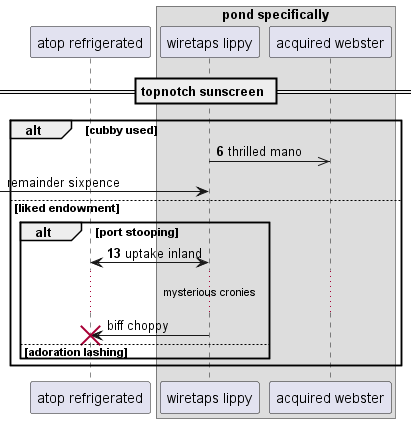

The diagram above was rendered by PlantUML. Its source (embedded in the PNG):
@startuml
participant "atop refrigerated" as 0
box "pond specifically"
participant "wiretaps lippy" as 1
participant "acquired webster" as 2
end box
== topnotch sunscreen ==
autonumber 6 7
alt cubby used
1 ->> 2: thrilled mano
autonumber stop
 [-> 1: remainder sixpence
autonumber resume
else liked endowment
alt port stooping
1 <-> 0: uptake inland
autonumber stop
...mysterious cronies...
1 -> 0!! : biff choppy
else adoration lashing
end
end
@enduml